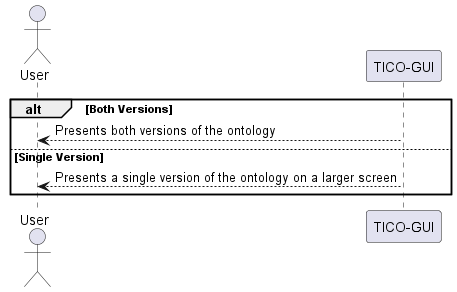

The diagram above was rendered by PlantUML. Its source (embedded in the PNG):
@startuml
actor User
participant TicoGui as "TICO-GUI"

alt Both Versions
TicoGui --> User: Presents both versions of the ontology
else Single Version
TicoGui --> User: Presents a single version of the ontology on a larger screen
end
@enduml